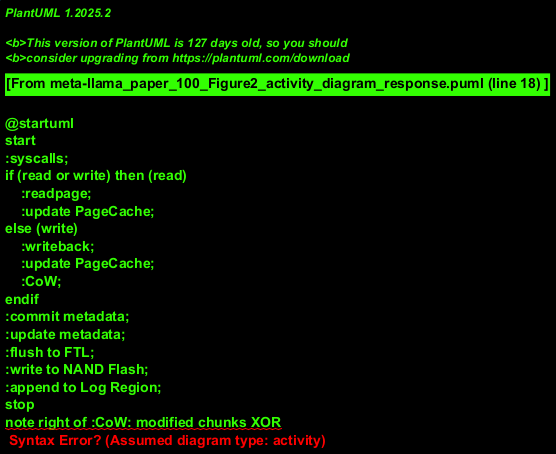

The diagram above was rendered by PlantUML. Its source (embedded in the PNG):
@startuml
start
:syscalls;
if (read or write) then (read)
    :readpage;
    :update PageCache;
else (write)
    :writeback;
    :update PageCache;
    :CoW;
endif
:commit metadata;
:update metadata;
:flush to FTL;
:write to NAND Flash;
:append to Log Region;
stop
note right of :CoW: modified chunks XOR
@enduml